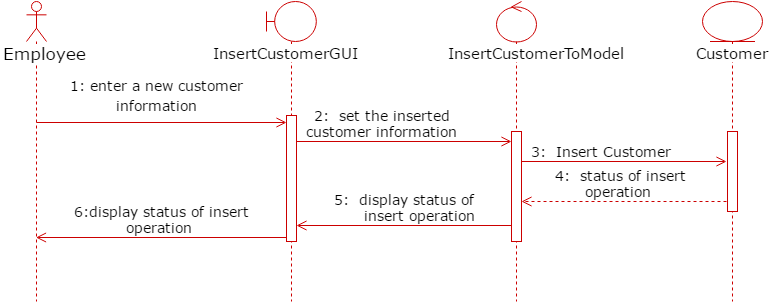

The diagram above was exported from draw.io. Its source (the exported page's mxGraphModel, read from the mxfile embedded in the PNG):
<mxGraphModel dx="876" dy="408" grid="1" gridSize="10" guides="1" tooltips="1" connect="1" arrows="1" fold="1" page="1" pageScale="1" pageWidth="826" pageHeight="1169" background="#ffffff" math="0" shadow="0">
  <root>
    <mxCell id="0" />
    <mxCell id="1" parent="0" />
    <mxCell id="3" value="" style="shape=umlLifeline;participant=umlBoundary;perimeter=lifelinePerimeter;whiteSpace=wrap;html=1;container=1;collapsible=0;recursiveResize=0;verticalAlign=top;spacingTop=36;labelBackgroundColor=#ffffff;outlineConnect=0;fillColor=none;fontFamily=Verdana;fontSize=11;align=center;strokeColor=#CC0000;" parent="1" vertex="1">
      <mxGeometry x="330" y="360" width="50" height="300" as="geometry" />
    </mxCell>
    <mxCell id="16" value="" style="html=1;points=[];perimeter=orthogonalPerimeter;labelBackgroundColor=#FFFFFF;fillColor=#ffffff;fontFamily=Verdana;fontSize=15;align=center;strokeColor=#CC0000;" parent="3" vertex="1">
      <mxGeometry x="20" y="114" width="10" height="126" as="geometry" />
    </mxCell>
    <mxCell id="6" value="" style="shape=umlLifeline;participant=umlActor;perimeter=lifelinePerimeter;whiteSpace=wrap;html=1;container=1;collapsible=0;recursiveResize=0;verticalAlign=top;spacingTop=36;labelBackgroundColor=#ffffff;outlineConnect=0;fillColor=none;fontFamily=Verdana;fontSize=11;align=center;strokeColor=#CC0000;" parent="1" vertex="1">
      <mxGeometry x="90" y="360" width="20" height="300" as="geometry" />
    </mxCell>
    <mxCell id="22" value="&lt;font style=&quot;font-size: 14px&quot;&gt;1: enter a new customer&lt;/font&gt;&lt;div&gt;&lt;font style=&quot;font-size: 14px&quot;&gt;&amp;nbsp;information&amp;nbsp;&lt;/font&gt;&lt;/div&gt;" style="html=1;verticalAlign=bottom;startArrow=none;startFill=0;endArrow=open;startSize=6;endSize=8;fontFamily=Verdana;fontSize=17;strokeColor=#CC0000;" parent="6" edge="1">
      <mxGeometry x="-0.04" y="6" width="80" relative="1" as="geometry">
        <mxPoint x="10" y="121" as="sourcePoint" />
        <mxPoint x="260" y="121" as="targetPoint" />
        <mxPoint as="offset" />
      </mxGeometry>
    </mxCell>
    <mxCell id="4" value="" style="shape=umlLifeline;participant=umlEntity;perimeter=lifelinePerimeter;whiteSpace=wrap;html=1;container=1;collapsible=0;recursiveResize=0;verticalAlign=top;spacingTop=36;labelBackgroundColor=#ffffff;outlineConnect=0;fillColor=none;fontFamily=Verdana;fontSize=11;align=center;strokeColor=#CC0000;" parent="1" vertex="1">
      <mxGeometry x="766" y="360" width="60" height="300" as="geometry" />
    </mxCell>
    <mxCell id="26" value="" style="html=1;points=[];perimeter=orthogonalPerimeter;labelBackgroundColor=#FFFFFF;fillColor=#ffffff;fontFamily=Verdana;fontSize=15;align=center;strokeColor=#CC0000;" parent="4" vertex="1">
      <mxGeometry x="25" y="130" width="10" height="80" as="geometry" />
    </mxCell>
    <mxCell id="5" value="" style="shape=umlLifeline;participant=umlControl;perimeter=lifelinePerimeter;whiteSpace=wrap;html=1;container=1;collapsible=0;recursiveResize=0;verticalAlign=top;spacingTop=36;labelBackgroundColor=#ffffff;outlineConnect=0;fillColor=none;fontFamily=Verdana;fontSize=11;align=center;strokeColor=#CC0000;" parent="1" vertex="1">
      <mxGeometry x="560" y="360" width="40" height="300" as="geometry" />
    </mxCell>
    <mxCell id="23" value="" style="html=1;points=[];perimeter=orthogonalPerimeter;labelBackgroundColor=#FFFFFF;fillColor=#ffffff;fontFamily=Verdana;fontSize=15;align=center;strokeColor=#CC0000;" parent="5" vertex="1">
      <mxGeometry x="15" y="130" width="10" height="110" as="geometry" />
    </mxCell>
    <mxCell id="7" value="Employee" style="text;html=1;resizable=0;points=[];autosize=1;align=left;verticalAlign=top;spacingTop=-4;fontSize=17;fontFamily=Verdana;fillColor=none;strokeColor=none;labelBackgroundColor=#FFFFFF;" parent="1" vertex="1">
      <mxGeometry x="65" y="400" width="70" height="10" as="geometry" />
    </mxCell>
    <mxCell id="19" value="InsertCustomerGUI" style="text;html=1;resizable=0;points=[];autosize=1;align=left;verticalAlign=top;spacingTop=-4;fontSize=15;fontFamily=Verdana;fillColor=none;strokeColor=none;labelBackgroundColor=#FFFFFF;" parent="1" vertex="1">
      <mxGeometry x="275" y="400" width="160" height="20" as="geometry" />
    </mxCell>
    <mxCell id="20" value="InsertCustomerToModel" style="text;html=1;resizable=0;points=[];autosize=1;align=left;verticalAlign=top;spacingTop=-4;fontSize=15;fontFamily=Verdana;fillColor=none;strokeColor=none;labelBackgroundColor=#FFFFFF;" parent="1" vertex="1">
      <mxGeometry x="510" y="400" width="190" height="20" as="geometry" />
    </mxCell>
    <mxCell id="21" value="Customer" style="text;html=1;resizable=0;points=[];autosize=1;align=center;verticalAlign=top;spacingTop=-4;fontSize=15;fontFamily=Verdana;fillColor=none;strokeColor=none;labelBackgroundColor=#FFFFFF;" parent="1" vertex="1">
      <mxGeometry x="751" y="400" width="90" height="20" as="geometry" />
    </mxCell>
    <mxCell id="24" value="2: &amp;nbsp;set the inserted&amp;nbsp;&lt;div&gt;customer information&amp;nbsp;&lt;/div&gt;" style="html=1;verticalAlign=bottom;startArrow=none;startFill=0;endArrow=open;startSize=8;endSize=8;fontFamily=Verdana;fontSize=14;strokeColor=#CC0000;" parent="1" target="23" edge="1">
      <mxGeometry width="80" as="geometry">
        <mxPoint x="360" y="500" as="sourcePoint" />
        <mxPoint x="576" y="500" as="targetPoint" />
        <mxPoint x="-20" as="offset" />
      </mxGeometry>
    </mxCell>
    <mxCell id="25" value="3: &amp;nbsp;Insert Customer&amp;nbsp;&lt;br&gt;" style="html=1;verticalAlign=bottom;startArrow=none;startFill=0;endArrow=open;startSize=8;endSize=8;fontFamily=Verdana;fontSize=14;strokeColor=#CC0000;" parent="1" edge="1">
      <mxGeometry x="225" y="20" width="80" as="geometry">
        <mxPoint x="585" y="520" as="sourcePoint" />
        <mxPoint x="790" y="520" as="targetPoint" />
        <mxPoint x="-20" as="offset" />
      </mxGeometry>
    </mxCell>
    <mxCell id="28" value="4: &amp;nbsp;status of insert&amp;nbsp;&lt;div&gt;operation &amp;nbsp;&lt;/div&gt;" style="html=1;verticalAlign=bottom;endArrow=open;dashed=1;endSize=8;fontFamily=Verdana;fontSize=14;strokeColor=#CC0000;" parent="1" target="23" edge="1">
      <mxGeometry relative="1" as="geometry">
        <mxPoint x="790" y="560" as="sourcePoint" />
        <mxPoint x="710" y="560" as="targetPoint" />
      </mxGeometry>
    </mxCell>
    <mxCell id="29" value="&lt;div&gt;5: &amp;nbsp;display status of&amp;nbsp;&lt;/div&gt;&lt;div&gt;&amp;nbsp; &amp;nbsp; &amp;nbsp; insert operation&amp;nbsp;&lt;/div&gt;" style="html=1;verticalAlign=bottom;startArrow=none;startFill=0;endArrow=open;startSize=8;endSize=8;fontFamily=Verdana;fontSize=14;strokeColor=#CC0000;" parent="1" source="23" edge="1">
      <mxGeometry width="80" as="geometry">
        <mxPoint x="510" y="584" as="sourcePoint" />
        <mxPoint x="360" y="584" as="targetPoint" />
        <mxPoint x="3" as="offset" />
      </mxGeometry>
    </mxCell>
    <mxCell id="30" value="&lt;div&gt;6:display status of insert&amp;nbsp;&lt;/div&gt;&lt;div&gt;operation &amp;nbsp;&lt;/div&gt;" style="html=1;verticalAlign=bottom;startArrow=none;startFill=0;endArrow=open;startSize=8;endSize=8;fontFamily=Verdana;fontSize=14;strokeColor=#CC0000;" parent="1" target="6" edge="1">
      <mxGeometry x="-225" y="12" width="80" as="geometry">
        <mxPoint x="350" y="596" as="sourcePoint" />
        <mxPoint x="135" y="596" as="targetPoint" />
        <mxPoint x="3" as="offset" />
      </mxGeometry>
    </mxCell>
  </root>
</mxGraphModel>